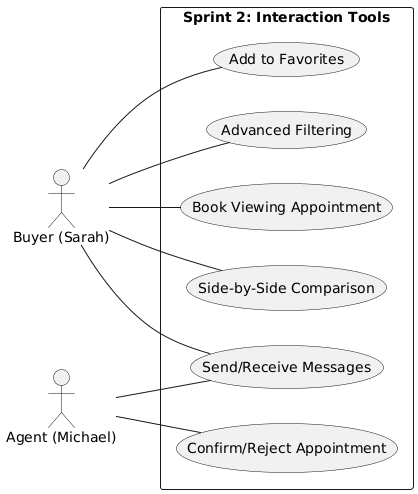

The diagram above was rendered by PlantUML. Its source (embedded in the PNG):
@startuml
left to right direction
skinparam shadowing false

actor "Buyer (Sarah)" as Client
actor "Agent (Michael)" as Agent

rectangle "Sprint 2: Interaction Tools" {
    (Book Viewing Appointment) as UC_Book
    (Confirm/Reject Appointment) as UC_Confirm
    (Side-by-Side Comparison) as UC_Compare
    (Add to Favorites) as UC_Fav
    (Send/Receive Messages) as UC_Msg
    (Advanced Filtering) as UC_Filter
}

Client -- UC_Book
Client -- UC_Compare
Client -- UC_Fav
Client -- UC_Msg
Client -- UC_Filter

Agent -- UC_Confirm
Agent -- UC_Msg
@enduml